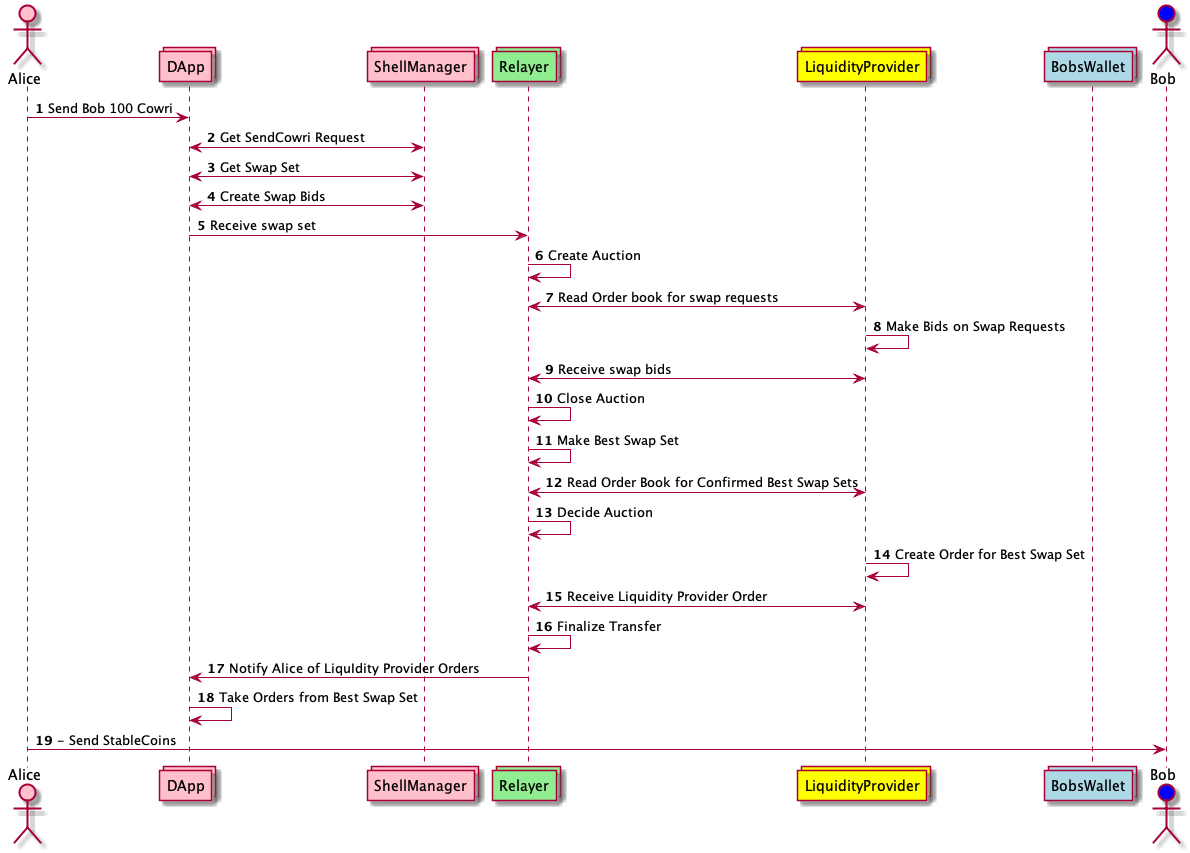

The diagram above was rendered by PlantUML. Its source (embedded in the PNG):
@startuml
actor Alice #Pink
collections DApp #Pink
collections ShellManager #Pink
collections Relayer #LightGreen
collections LiquidityProvider #Yellow
collections BobsWallet #LightBlue
actor Bob #Blue

autonumber
Alice -> DApp: Send Bob 100 Cowri
DApp <-> ShellManager: Get SendCowri Request
DApp <-> ShellManager: Get Swap Set
DApp <-> ShellManager: Create Swap Bids
DApp -> Relayer: Receive swap set
Relayer -> Relayer: Create Auction
Relayer <-> LiquidityProvider: Read Order book for swap requests
LiquidityProvider <-> LiquidityProvider: Make Bids on Swap Requests
LiquidityProvider <-> Relayer: Receive swap bids
Relayer <-> Relayer : Close Auction
Relayer <-> Relayer: Make Best Swap Set
Relayer <-> LiquidityProvider: Read Order Book for Confirmed Best Swap Sets
Relayer <-> Relayer : Decide Auction
LiquidityProvider <-> LiquidityProvider: Create Order for Best Swap Set
LiquidityProvider <-> Relayer: Receive Liquidity Provider Order
Relayer <-> Relayer : Finalize Transfer
Relayer -> DApp : Notify Alice of LiquIdity Provider Orders
DApp <-> DApp: Take Orders from Best Swap Set
Alice -> Bob: - Send StableCoins

@enduml